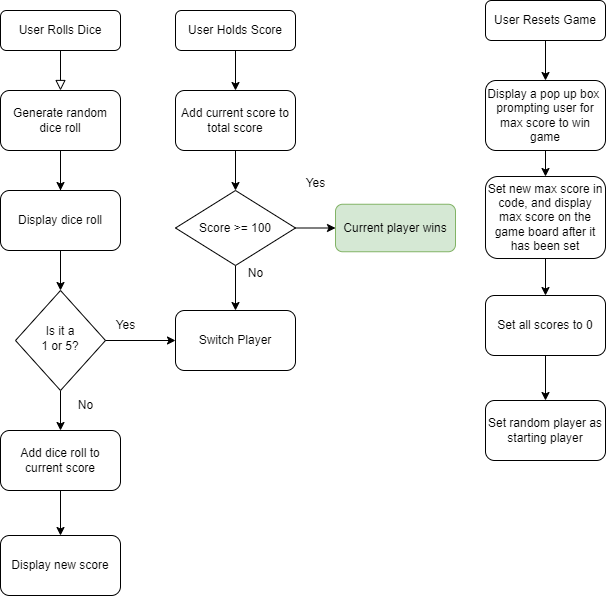

The diagram above was exported from draw.io. Its source (the exported page's mxGraphModel, read from the mxfile embedded in the PNG):
<mxGraphModel dx="1208" dy="672" grid="1" gridSize="10" guides="1" tooltips="1" connect="1" arrows="1" fold="1" page="1" pageScale="1" pageWidth="827" pageHeight="1169" math="0" shadow="0">
  <root>
    <mxCell id="WIyWlLk6GJQsqaUBKTNV-0" />
    <mxCell id="WIyWlLk6GJQsqaUBKTNV-1" parent="WIyWlLk6GJQsqaUBKTNV-0" />
    <mxCell id="WIyWlLk6GJQsqaUBKTNV-2" value="" style="rounded=0;html=1;jettySize=auto;orthogonalLoop=1;fontSize=11;endArrow=block;endFill=0;endSize=8;strokeWidth=1;shadow=0;labelBackgroundColor=none;edgeStyle=orthogonalEdgeStyle;" parent="WIyWlLk6GJQsqaUBKTNV-1" source="WIyWlLk6GJQsqaUBKTNV-3" edge="1">
      <mxGeometry relative="1" as="geometry">
        <mxPoint x="215" y="140" as="targetPoint" />
      </mxGeometry>
    </mxCell>
    <mxCell id="WIyWlLk6GJQsqaUBKTNV-3" value="User Rolls Dice" style="rounded=1;whiteSpace=wrap;html=1;fontSize=12;glass=0;strokeWidth=1;shadow=0;" parent="WIyWlLk6GJQsqaUBKTNV-1" vertex="1">
      <mxGeometry x="155" y="60" width="120" height="40" as="geometry" />
    </mxCell>
    <mxCell id="p8huhY2YGR0BMHaPft1x-36" style="edgeStyle=orthogonalEdgeStyle;rounded=0;orthogonalLoop=1;jettySize=auto;html=1;exitX=0.5;exitY=1;exitDx=0;exitDy=0;" edge="1" parent="WIyWlLk6GJQsqaUBKTNV-1" source="p8huhY2YGR0BMHaPft1x-2">
      <mxGeometry relative="1" as="geometry">
        <mxPoint x="700" y="130" as="targetPoint" />
      </mxGeometry>
    </mxCell>
    <mxCell id="p8huhY2YGR0BMHaPft1x-2" value="User Resets Game" style="rounded=1;whiteSpace=wrap;html=1;fontSize=12;glass=0;strokeWidth=1;shadow=0;" vertex="1" parent="WIyWlLk6GJQsqaUBKTNV-1">
      <mxGeometry x="640" y="50" width="120" height="40" as="geometry" />
    </mxCell>
    <mxCell id="p8huhY2YGR0BMHaPft1x-26" style="edgeStyle=orthogonalEdgeStyle;rounded=0;orthogonalLoop=1;jettySize=auto;html=1;exitX=0.5;exitY=1;exitDx=0;exitDy=0;entryX=0.5;entryY=0;entryDx=0;entryDy=0;" edge="1" parent="WIyWlLk6GJQsqaUBKTNV-1" source="p8huhY2YGR0BMHaPft1x-0" target="p8huhY2YGR0BMHaPft1x-25">
      <mxGeometry relative="1" as="geometry" />
    </mxCell>
    <mxCell id="p8huhY2YGR0BMHaPft1x-0" value="User Holds Score" style="rounded=1;whiteSpace=wrap;html=1;fontSize=12;glass=0;strokeWidth=1;shadow=0;" vertex="1" parent="WIyWlLk6GJQsqaUBKTNV-1">
      <mxGeometry x="330" y="60" width="120" height="40" as="geometry" />
    </mxCell>
    <mxCell id="p8huhY2YGR0BMHaPft1x-5" value="" style="endArrow=classic;html=1;rounded=0;entryX=0.5;entryY=0;entryDx=0;entryDy=0;exitX=0.5;exitY=1;exitDx=0;exitDy=0;" edge="1" parent="WIyWlLk6GJQsqaUBKTNV-1" source="p8huhY2YGR0BMHaPft1x-14">
      <mxGeometry width="50" height="50" relative="1" as="geometry">
        <mxPoint x="215" y="250" as="sourcePoint" />
        <mxPoint x="215" y="290" as="targetPoint" />
      </mxGeometry>
    </mxCell>
    <mxCell id="p8huhY2YGR0BMHaPft1x-15" style="edgeStyle=orthogonalEdgeStyle;rounded=0;orthogonalLoop=1;jettySize=auto;html=1;exitX=0.5;exitY=1;exitDx=0;exitDy=0;" edge="1" parent="WIyWlLk6GJQsqaUBKTNV-1" source="p8huhY2YGR0BMHaPft1x-7">
      <mxGeometry relative="1" as="geometry">
        <mxPoint x="215" y="480" as="targetPoint" />
      </mxGeometry>
    </mxCell>
    <mxCell id="p8huhY2YGR0BMHaPft1x-7" value="Is it a &lt;br&gt;1 or 5?" style="rhombus;whiteSpace=wrap;html=1;shadow=0;fontFamily=Helvetica;fontSize=12;align=center;strokeWidth=1;spacing=6;spacingTop=-4;" vertex="1" parent="WIyWlLk6GJQsqaUBKTNV-1">
      <mxGeometry x="170" y="340" width="90" height="100" as="geometry" />
    </mxCell>
    <mxCell id="p8huhY2YGR0BMHaPft1x-8" value="" style="endArrow=classic;html=1;rounded=0;exitX=0.5;exitY=1;exitDx=0;exitDy=0;entryX=0.5;entryY=0;entryDx=0;entryDy=0;" edge="1" parent="WIyWlLk6GJQsqaUBKTNV-1" source="p8huhY2YGR0BMHaPft1x-13" target="p8huhY2YGR0BMHaPft1x-7">
      <mxGeometry width="50" height="50" relative="1" as="geometry">
        <mxPoint x="215" y="390" as="sourcePoint" />
        <mxPoint x="420" y="290" as="targetPoint" />
      </mxGeometry>
    </mxCell>
    <mxCell id="p8huhY2YGR0BMHaPft1x-9" value="" style="endArrow=classic;html=1;rounded=0;exitX=1;exitY=0.5;exitDx=0;exitDy=0;labelPosition=center;verticalLabelPosition=top;align=center;verticalAlign=bottom;entryX=0;entryY=0.5;entryDx=0;entryDy=0;" edge="1" parent="WIyWlLk6GJQsqaUBKTNV-1" source="p8huhY2YGR0BMHaPft1x-7" target="p8huhY2YGR0BMHaPft1x-12">
      <mxGeometry width="50" height="50" relative="1" as="geometry">
        <mxPoint x="260" y="550" as="sourcePoint" />
        <mxPoint x="310" y="500" as="targetPoint" />
      </mxGeometry>
    </mxCell>
    <mxCell id="p8huhY2YGR0BMHaPft1x-11" value="Yes&lt;br&gt;" style="text;html=1;align=center;verticalAlign=middle;resizable=0;points=[];autosize=1;strokeColor=none;fillColor=none;" vertex="1" parent="WIyWlLk6GJQsqaUBKTNV-1">
      <mxGeometry x="260" y="360" width="40" height="30" as="geometry" />
    </mxCell>
    <mxCell id="p8huhY2YGR0BMHaPft1x-12" value="Switch Player" style="rounded=1;whiteSpace=wrap;html=1;" vertex="1" parent="WIyWlLk6GJQsqaUBKTNV-1">
      <mxGeometry x="330" y="360" width="120" height="60" as="geometry" />
    </mxCell>
    <mxCell id="p8huhY2YGR0BMHaPft1x-13" value="Display dice roll" style="rounded=1;whiteSpace=wrap;html=1;" vertex="1" parent="WIyWlLk6GJQsqaUBKTNV-1">
      <mxGeometry x="155" y="240" width="120" height="60" as="geometry" />
    </mxCell>
    <mxCell id="p8huhY2YGR0BMHaPft1x-24" style="edgeStyle=orthogonalEdgeStyle;rounded=0;orthogonalLoop=1;jettySize=auto;html=1;exitX=0.5;exitY=1;exitDx=0;exitDy=0;" edge="1" parent="WIyWlLk6GJQsqaUBKTNV-1" source="p8huhY2YGR0BMHaPft1x-14">
      <mxGeometry relative="1" as="geometry">
        <mxPoint x="215" y="240" as="targetPoint" />
      </mxGeometry>
    </mxCell>
    <mxCell id="p8huhY2YGR0BMHaPft1x-14" value="Generate random dice roll" style="rounded=1;whiteSpace=wrap;html=1;" vertex="1" parent="WIyWlLk6GJQsqaUBKTNV-1">
      <mxGeometry x="155" y="140" width="120" height="60" as="geometry" />
    </mxCell>
    <mxCell id="p8huhY2YGR0BMHaPft1x-22" style="edgeStyle=orthogonalEdgeStyle;rounded=0;orthogonalLoop=1;jettySize=auto;html=1;exitX=0.5;exitY=1;exitDx=0;exitDy=0;entryX=0.5;entryY=0;entryDx=0;entryDy=0;" edge="1" parent="WIyWlLk6GJQsqaUBKTNV-1" source="p8huhY2YGR0BMHaPft1x-16" target="p8huhY2YGR0BMHaPft1x-19">
      <mxGeometry relative="1" as="geometry" />
    </mxCell>
    <mxCell id="p8huhY2YGR0BMHaPft1x-16" value="Add dice roll to current score" style="rounded=1;whiteSpace=wrap;html=1;" vertex="1" parent="WIyWlLk6GJQsqaUBKTNV-1">
      <mxGeometry x="155" y="480" width="120" height="60" as="geometry" />
    </mxCell>
    <mxCell id="p8huhY2YGR0BMHaPft1x-17" value="No" style="text;html=1;align=center;verticalAlign=middle;resizable=0;points=[];autosize=1;strokeColor=none;fillColor=none;" vertex="1" parent="WIyWlLk6GJQsqaUBKTNV-1">
      <mxGeometry x="220" y="440" width="40" height="30" as="geometry" />
    </mxCell>
    <mxCell id="p8huhY2YGR0BMHaPft1x-19" value="Display new score" style="rounded=1;whiteSpace=wrap;html=1;" vertex="1" parent="WIyWlLk6GJQsqaUBKTNV-1">
      <mxGeometry x="155" y="585" width="120" height="60" as="geometry" />
    </mxCell>
    <mxCell id="p8huhY2YGR0BMHaPft1x-34" style="edgeStyle=orthogonalEdgeStyle;rounded=0;orthogonalLoop=1;jettySize=auto;html=1;exitX=0.5;exitY=1;exitDx=0;exitDy=0;entryX=0.5;entryY=0;entryDx=0;entryDy=0;" edge="1" parent="WIyWlLk6GJQsqaUBKTNV-1" source="p8huhY2YGR0BMHaPft1x-25" target="p8huhY2YGR0BMHaPft1x-28">
      <mxGeometry relative="1" as="geometry" />
    </mxCell>
    <mxCell id="p8huhY2YGR0BMHaPft1x-25" value="Add current score to total score" style="rounded=1;whiteSpace=wrap;html=1;" vertex="1" parent="WIyWlLk6GJQsqaUBKTNV-1">
      <mxGeometry x="330" y="140" width="120" height="60" as="geometry" />
    </mxCell>
    <mxCell id="p8huhY2YGR0BMHaPft1x-29" style="edgeStyle=orthogonalEdgeStyle;rounded=0;orthogonalLoop=1;jettySize=auto;html=1;exitX=0.5;exitY=1;exitDx=0;exitDy=0;entryX=0.5;entryY=0;entryDx=0;entryDy=0;" edge="1" parent="WIyWlLk6GJQsqaUBKTNV-1" source="p8huhY2YGR0BMHaPft1x-28" target="p8huhY2YGR0BMHaPft1x-12">
      <mxGeometry relative="1" as="geometry" />
    </mxCell>
    <mxCell id="p8huhY2YGR0BMHaPft1x-32" style="edgeStyle=orthogonalEdgeStyle;rounded=0;orthogonalLoop=1;jettySize=auto;html=1;exitX=1;exitY=0.5;exitDx=0;exitDy=0;entryX=0;entryY=0.5;entryDx=0;entryDy=0;" edge="1" parent="WIyWlLk6GJQsqaUBKTNV-1" source="p8huhY2YGR0BMHaPft1x-28" target="p8huhY2YGR0BMHaPft1x-31">
      <mxGeometry relative="1" as="geometry" />
    </mxCell>
    <mxCell id="p8huhY2YGR0BMHaPft1x-28" value="Score &amp;gt;= 100" style="rhombus;whiteSpace=wrap;html=1;" vertex="1" parent="WIyWlLk6GJQsqaUBKTNV-1">
      <mxGeometry x="330" y="240" width="120" height="75" as="geometry" />
    </mxCell>
    <mxCell id="p8huhY2YGR0BMHaPft1x-30" value="No" style="text;html=1;align=center;verticalAlign=middle;resizable=0;points=[];autosize=1;strokeColor=none;fillColor=none;" vertex="1" parent="WIyWlLk6GJQsqaUBKTNV-1">
      <mxGeometry x="390" y="308" width="40" height="30" as="geometry" />
    </mxCell>
    <mxCell id="p8huhY2YGR0BMHaPft1x-31" value="Current player wins" style="rounded=1;whiteSpace=wrap;html=1;fillColor=#d5e8d4;strokeColor=#82b366;" vertex="1" parent="WIyWlLk6GJQsqaUBKTNV-1">
      <mxGeometry x="490" y="253.75" width="120" height="47.5" as="geometry" />
    </mxCell>
    <mxCell id="p8huhY2YGR0BMHaPft1x-33" value="Yes" style="text;html=1;align=center;verticalAlign=middle;resizable=0;points=[];autosize=1;strokeColor=none;fillColor=none;" vertex="1" parent="WIyWlLk6GJQsqaUBKTNV-1">
      <mxGeometry x="450" y="218" width="40" height="30" as="geometry" />
    </mxCell>
    <mxCell id="p8huhY2YGR0BMHaPft1x-43" value="" style="edgeStyle=orthogonalEdgeStyle;rounded=0;orthogonalLoop=1;jettySize=auto;html=1;" edge="1" parent="WIyWlLk6GJQsqaUBKTNV-1" source="p8huhY2YGR0BMHaPft1x-35" target="p8huhY2YGR0BMHaPft1x-37">
      <mxGeometry relative="1" as="geometry" />
    </mxCell>
    <mxCell id="p8huhY2YGR0BMHaPft1x-35" value="Set all scores to 0" style="rounded=1;whiteSpace=wrap;html=1;" vertex="1" parent="WIyWlLk6GJQsqaUBKTNV-1">
      <mxGeometry x="640" y="345" width="120" height="60" as="geometry" />
    </mxCell>
    <mxCell id="p8huhY2YGR0BMHaPft1x-37" value="Set random player as starting player" style="rounded=1;whiteSpace=wrap;html=1;" vertex="1" parent="WIyWlLk6GJQsqaUBKTNV-1">
      <mxGeometry x="640" y="450" width="120" height="60" as="geometry" />
    </mxCell>
    <mxCell id="p8huhY2YGR0BMHaPft1x-41" style="edgeStyle=orthogonalEdgeStyle;rounded=0;orthogonalLoop=1;jettySize=auto;html=1;exitX=0.5;exitY=1;exitDx=0;exitDy=0;entryX=0.5;entryY=0;entryDx=0;entryDy=0;" edge="1" parent="WIyWlLk6GJQsqaUBKTNV-1" source="p8huhY2YGR0BMHaPft1x-39" target="p8huhY2YGR0BMHaPft1x-40">
      <mxGeometry relative="1" as="geometry" />
    </mxCell>
    <mxCell id="p8huhY2YGR0BMHaPft1x-39" value="Display a pop up box&amp;nbsp;&lt;br&gt;prompting user for max score to win game" style="rounded=1;whiteSpace=wrap;html=1;" vertex="1" parent="WIyWlLk6GJQsqaUBKTNV-1">
      <mxGeometry x="640" y="130" width="120" height="70" as="geometry" />
    </mxCell>
    <mxCell id="p8huhY2YGR0BMHaPft1x-42" value="" style="edgeStyle=orthogonalEdgeStyle;rounded=0;orthogonalLoop=1;jettySize=auto;html=1;" edge="1" parent="WIyWlLk6GJQsqaUBKTNV-1" source="p8huhY2YGR0BMHaPft1x-40" target="p8huhY2YGR0BMHaPft1x-35">
      <mxGeometry relative="1" as="geometry" />
    </mxCell>
    <mxCell id="p8huhY2YGR0BMHaPft1x-40" value="Set new max score in code, and display max score on the game board after it has been set" style="rounded=1;whiteSpace=wrap;html=1;" vertex="1" parent="WIyWlLk6GJQsqaUBKTNV-1">
      <mxGeometry x="640" y="226" width="120" height="82" as="geometry" />
    </mxCell>
  </root>
</mxGraphModel>